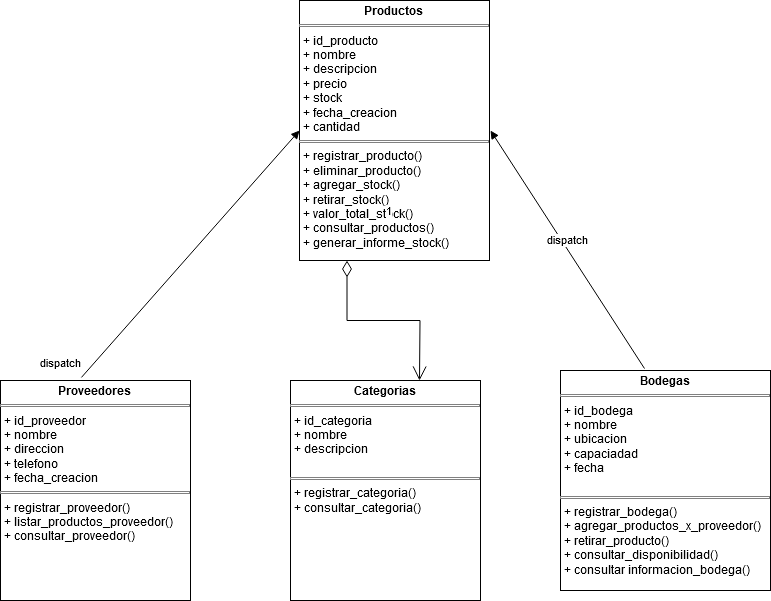

The diagram above was exported from draw.io. Its source (the exported page's mxGraphModel, read from the mxfile embedded in the PNG):
<mxGraphModel dx="880" dy="2808" grid="1" gridSize="10" guides="1" tooltips="1" connect="1" arrows="1" fold="1" page="1" pageScale="1" pageWidth="827" pageHeight="1169" math="0" shadow="0">
  <root>
    <mxCell id="0" />
    <mxCell id="1" parent="0" />
    <mxCell id="GYoAZdIrZKs48uxOLK0B-10" style="edgeStyle=orthogonalEdgeStyle;rounded=0;orthogonalLoop=1;jettySize=auto;html=1;" edge="1" parent="1" source="XsPYqtB3dbroJHdvHC2d-1">
      <mxGeometry relative="1" as="geometry">
        <mxPoint x="510" y="-1200" as="targetPoint" />
        <Array as="points">
          <mxPoint x="500" y="-1200" />
          <mxPoint x="500" y="-1200" />
        </Array>
      </mxGeometry>
    </mxCell>
    <mxCell id="XsPYqtB3dbroJHdvHC2d-1" value="&lt;p style=&quot;margin:0px;margin-top:4px;text-align:center;&quot;&gt;&lt;b&gt;Productos&lt;/b&gt;&lt;br&gt;&lt;/p&gt;&lt;hr size=&quot;1&quot; style=&quot;border-style:solid;&quot;&gt;&lt;p style=&quot;margin:0px;margin-left:4px;&quot;&gt;+ id_producto&lt;br&gt;+ nombre&lt;/p&gt;&lt;p style=&quot;margin:0px;margin-left:4px;&quot;&gt;+ descripcion&lt;/p&gt;&lt;p style=&quot;margin:0px;margin-left:4px;&quot;&gt;+ precio&lt;br&gt;&lt;/p&gt;&lt;p style=&quot;margin:0px;margin-left:4px;&quot;&gt;+ stock&lt;/p&gt;&lt;p style=&quot;margin:0px;margin-left:4px;&quot;&gt;+ fecha_creacion&lt;/p&gt;&lt;p style=&quot;margin:0px;margin-left:4px;&quot;&gt;+ cantidad&lt;br&gt;&lt;/p&gt;&lt;hr size=&quot;1&quot; style=&quot;border-style:solid;&quot;&gt;&lt;p style=&quot;margin:0px;margin-left:4px;&quot;&gt;+ registrar_producto()&lt;/p&gt;&lt;p style=&quot;margin:0px;margin-left:4px;&quot;&gt;+ eliminar_producto()&lt;br&gt;&lt;/p&gt;&lt;p style=&quot;margin:0px;margin-left:4px;&quot;&gt;+ agregar_stock()&lt;/p&gt;&lt;p style=&quot;margin:0px;margin-left:4px;&quot;&gt;+ retirar_stock()&lt;/p&gt;&lt;p style=&quot;margin:0px;margin-left:4px;&quot;&gt;+ valor_total_stock()&lt;/p&gt;&lt;p style=&quot;margin:0px;margin-left:4px;&quot;&gt;+ consultar_productos()&lt;/p&gt;&lt;p style=&quot;margin:0px;margin-left:4px;&quot;&gt;+ generar_informe_stock()&lt;br&gt;&lt;/p&gt;&lt;p style=&quot;margin:0px;margin-left:4px;&quot;&gt;&lt;br&gt;&lt;/p&gt;" style="verticalAlign=top;align=left;overflow=fill;html=1;whiteSpace=wrap;" parent="1" vertex="1">
      <mxGeometry x="319" y="-1330" width="190" height="260" as="geometry" />
    </mxCell>
    <mxCell id="GYoAZdIrZKs48uxOLK0B-1" value="&lt;p style=&quot;margin:0px;margin-top:4px;text-align:center;&quot;&gt;&lt;b&gt;Proveedores&lt;/b&gt;&lt;br&gt;&lt;/p&gt;&lt;hr size=&quot;1&quot; style=&quot;border-style:solid;&quot;&gt;&lt;p style=&quot;margin:0px;margin-left:4px;&quot;&gt;+ id_proveedor&lt;br&gt;+ nombre&lt;/p&gt;&lt;p style=&quot;margin:0px;margin-left:4px;&quot;&gt;+ direccion&lt;/p&gt;&lt;p style=&quot;margin:0px;margin-left:4px;&quot;&gt;+ telefono&lt;br&gt;&lt;/p&gt;&lt;p style=&quot;margin:0px;margin-left:4px;&quot;&gt;+ fecha_creacion&lt;/p&gt;&lt;hr size=&quot;1&quot; style=&quot;border-style:solid;&quot;&gt;&lt;p style=&quot;margin:0px;margin-left:4px;&quot;&gt;+ registrar_proveedor()&lt;br&gt;+ listar_productos_proveedor()&lt;br&gt;&lt;/p&gt;&lt;p style=&quot;margin:0px;margin-left:4px;&quot;&gt;+ consultar_proveedor()&lt;br&gt;&lt;/p&gt;&lt;p style=&quot;margin:0px;margin-left:4px;&quot;&gt;&lt;br&gt;&lt;/p&gt;" style="verticalAlign=top;align=left;overflow=fill;html=1;whiteSpace=wrap;" vertex="1" parent="1">
      <mxGeometry x="20" y="-950" width="190" height="220" as="geometry" />
    </mxCell>
    <mxCell id="GYoAZdIrZKs48uxOLK0B-2" value="&lt;p style=&quot;margin:0px;margin-top:4px;text-align:center;&quot;&gt;&lt;b&gt;Categorias&lt;/b&gt;&lt;br&gt;&lt;/p&gt;&lt;hr size=&quot;1&quot; style=&quot;border-style:solid;&quot;&gt;&lt;p style=&quot;margin:0px;margin-left:4px;&quot;&gt;+ id_categoria&lt;br&gt;+ nombre&lt;/p&gt;&lt;p style=&quot;margin:0px;margin-left:4px;&quot;&gt;+ descripcion&lt;/p&gt;&lt;p style=&quot;margin:0px;margin-left:4px;&quot;&gt;&lt;br&gt;&lt;/p&gt;&lt;hr size=&quot;1&quot; style=&quot;border-style:solid;&quot;&gt;&lt;p style=&quot;margin:0px;margin-left:4px;&quot;&gt;+ registrar_categoria()&lt;br&gt;&lt;/p&gt;&lt;p style=&quot;margin:0px;margin-left:4px;&quot;&gt;+ consultar_categoria()&lt;br&gt;&lt;/p&gt;&lt;p style=&quot;margin:0px;margin-left:4px;&quot;&gt;&lt;br&gt;&lt;/p&gt;" style="verticalAlign=top;align=left;overflow=fill;html=1;whiteSpace=wrap;" vertex="1" parent="1">
      <mxGeometry x="310" y="-950" width="190" height="220" as="geometry" />
    </mxCell>
    <mxCell id="GYoAZdIrZKs48uxOLK0B-3" value="&lt;p style=&quot;margin:0px;margin-top:4px;text-align:center;&quot;&gt;&lt;b&gt;Bodegas&lt;/b&gt;&lt;br&gt;&lt;/p&gt;&lt;hr size=&quot;1&quot; style=&quot;border-style:solid;&quot;&gt;&lt;p style=&quot;margin:0px;margin-left:4px;&quot;&gt;+ id_bodega&lt;br&gt;+ nombre&lt;/p&gt;&lt;p style=&quot;margin:0px;margin-left:4px;&quot;&gt;+ ubicacion&lt;/p&gt;&lt;p style=&quot;margin:0px;margin-left:4px;&quot;&gt;+ capaciadad&lt;/p&gt;&lt;p style=&quot;margin:0px;margin-left:4px;&quot;&gt;+ fecha&lt;br&gt;&lt;/p&gt;&lt;p style=&quot;margin:0px;margin-left:4px;&quot;&gt;&lt;br&gt;&lt;/p&gt;&lt;hr size=&quot;1&quot; style=&quot;border-style:solid;&quot;&gt;&lt;p style=&quot;margin:0px;margin-left:4px;&quot;&gt;+ registrar_bodega()&lt;br&gt;&lt;/p&gt;&lt;p style=&quot;margin:0px;margin-left:4px;&quot;&gt;+ agregar_productos_x_proveedor()&lt;/p&gt;&lt;p style=&quot;margin:0px;margin-left:4px;&quot;&gt;+ retirar_producto()&lt;/p&gt;&lt;p style=&quot;margin:0px;margin-left:4px;&quot;&gt;+ consultar_disponibilidad()&lt;/p&gt;&lt;p style=&quot;margin:0px;margin-left:4px;&quot;&gt;+ consultar informacion_bodega()&lt;br&gt;&lt;/p&gt;&lt;p style=&quot;margin:0px;margin-left:4px;&quot;&gt;&lt;br&gt;&lt;/p&gt;" style="verticalAlign=top;align=left;overflow=fill;html=1;whiteSpace=wrap;" vertex="1" parent="1">
      <mxGeometry x="580" y="-960" width="210" height="220" as="geometry" />
    </mxCell>
    <mxCell id="GYoAZdIrZKs48uxOLK0B-6" value="dispatch" style="html=1;verticalAlign=bottom;endArrow=block;curved=0;rounded=0;exitX=0.4;exitY=-0.009;exitDx=0;exitDy=0;exitPerimeter=0;" edge="1" parent="1" source="GYoAZdIrZKs48uxOLK0B-3">
      <mxGeometry width="80" relative="1" as="geometry">
        <mxPoint x="645" y="-1020" as="sourcePoint" />
        <mxPoint x="510" y="-1200" as="targetPoint" />
      </mxGeometry>
    </mxCell>
    <mxCell id="GYoAZdIrZKs48uxOLK0B-8" value="dispatch" style="html=1;verticalAlign=bottom;endArrow=block;curved=0;rounded=0;exitX=0.426;exitY=-0.014;exitDx=0;exitDy=0;exitPerimeter=0;entryX=0;entryY=0.5;entryDx=0;entryDy=0;" edge="1" parent="1" source="GYoAZdIrZKs48uxOLK0B-1" target="XsPYqtB3dbroJHdvHC2d-1">
      <mxGeometry x="-1" y="14" width="80" relative="1" as="geometry">
        <mxPoint x="320" y="-990" as="sourcePoint" />
        <mxPoint x="250" y="-1130" as="targetPoint" />
        <mxPoint x="-10" y="4" as="offset" />
      </mxGeometry>
    </mxCell>
    <mxCell id="GYoAZdIrZKs48uxOLK0B-9" value="1" style="endArrow=open;html=1;endSize=12;startArrow=diamondThin;startSize=14;startFill=0;edgeStyle=orthogonalEdgeStyle;align=left;verticalAlign=bottom;rounded=0;exitX=0.25;exitY=1;exitDx=0;exitDy=0;" edge="1" parent="1" source="XsPYqtB3dbroJHdvHC2d-1">
      <mxGeometry y="100" relative="1" as="geometry">
        <mxPoint x="280" y="-960" as="sourcePoint" />
        <mxPoint x="439" y="-950" as="targetPoint" />
        <mxPoint as="offset" />
      </mxGeometry>
    </mxCell>
  </root>
</mxGraphModel>